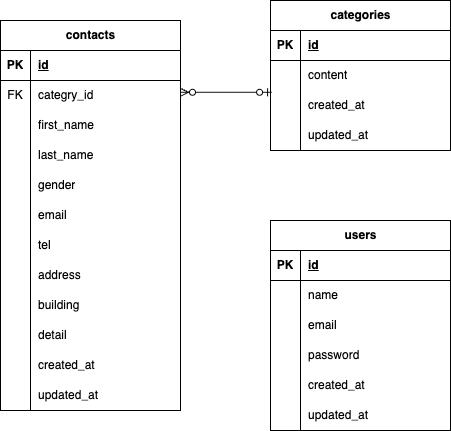

The diagram above was exported from draw.io. Its source (the exported page's mxGraphModel, read from the mxfile embedded in the PNG):
<mxGraphModel dx="562" dy="864" grid="1" gridSize="10" guides="1" tooltips="1" connect="1" arrows="1" fold="1" page="1" pageScale="1" pageWidth="827" pageHeight="1169" math="0" shadow="0">
  <root>
    <mxCell id="0" />
    <mxCell id="1" parent="0" />
    <mxCell id="2" value="contacts" style="shape=table;startSize=30;container=1;collapsible=1;childLayout=tableLayout;fixedRows=1;rowLines=0;fontStyle=1;align=center;resizeLast=1;html=1;" parent="1" vertex="1">
      <mxGeometry x="90" y="140" width="180" height="390" as="geometry">
        <mxRectangle x="210" y="370" width="90" height="30" as="alternateBounds" />
      </mxGeometry>
    </mxCell>
    <mxCell id="3" value="" style="shape=tableRow;horizontal=0;startSize=0;swimlaneHead=0;swimlaneBody=0;fillColor=none;collapsible=0;dropTarget=0;points=[[0,0.5],[1,0.5]];portConstraint=eastwest;top=0;left=0;right=0;bottom=1;" parent="2" vertex="1">
      <mxGeometry y="30" width="180" height="30" as="geometry" />
    </mxCell>
    <mxCell id="4" value="PK" style="shape=partialRectangle;connectable=0;fillColor=none;top=0;left=0;bottom=0;right=0;fontStyle=1;overflow=hidden;whiteSpace=wrap;html=1;" parent="3" vertex="1">
      <mxGeometry width="30" height="30" as="geometry">
        <mxRectangle width="30" height="30" as="alternateBounds" />
      </mxGeometry>
    </mxCell>
    <mxCell id="5" value="id" style="shape=partialRectangle;connectable=0;fillColor=none;top=0;left=0;bottom=0;right=0;align=left;spacingLeft=6;fontStyle=5;overflow=hidden;whiteSpace=wrap;html=1;" parent="3" vertex="1">
      <mxGeometry x="30" width="150" height="30" as="geometry">
        <mxRectangle width="150" height="30" as="alternateBounds" />
      </mxGeometry>
    </mxCell>
    <mxCell id="6" value="" style="shape=tableRow;horizontal=0;startSize=0;swimlaneHead=0;swimlaneBody=0;fillColor=none;collapsible=0;dropTarget=0;points=[[0,0.5],[1,0.5]];portConstraint=eastwest;top=0;left=0;right=0;bottom=0;" parent="2" vertex="1">
      <mxGeometry y="60" width="180" height="30" as="geometry" />
    </mxCell>
    <mxCell id="7" value="FK" style="shape=partialRectangle;connectable=0;fillColor=none;top=0;left=0;bottom=0;right=0;editable=1;overflow=hidden;whiteSpace=wrap;html=1;" parent="6" vertex="1">
      <mxGeometry width="30" height="30" as="geometry">
        <mxRectangle width="30" height="30" as="alternateBounds" />
      </mxGeometry>
    </mxCell>
    <mxCell id="8" value="categry_id" style="shape=partialRectangle;connectable=0;fillColor=none;top=0;left=0;bottom=0;right=0;align=left;spacingLeft=6;overflow=hidden;whiteSpace=wrap;html=1;" parent="6" vertex="1">
      <mxGeometry x="30" width="150" height="30" as="geometry">
        <mxRectangle width="150" height="30" as="alternateBounds" />
      </mxGeometry>
    </mxCell>
    <mxCell id="9" value="" style="shape=tableRow;horizontal=0;startSize=0;swimlaneHead=0;swimlaneBody=0;fillColor=none;collapsible=0;dropTarget=0;points=[[0,0.5],[1,0.5]];portConstraint=eastwest;top=0;left=0;right=0;bottom=0;" parent="2" vertex="1">
      <mxGeometry y="90" width="180" height="30" as="geometry" />
    </mxCell>
    <mxCell id="10" value="" style="shape=partialRectangle;connectable=0;fillColor=none;top=0;left=0;bottom=0;right=0;editable=1;overflow=hidden;whiteSpace=wrap;html=1;" parent="9" vertex="1">
      <mxGeometry width="30" height="30" as="geometry">
        <mxRectangle width="30" height="30" as="alternateBounds" />
      </mxGeometry>
    </mxCell>
    <mxCell id="11" value="first_name&lt;span style=&quot;white-space: pre;&quot;&gt;&#09;&lt;/span&gt;" style="shape=partialRectangle;connectable=0;fillColor=none;top=0;left=0;bottom=0;right=0;align=left;spacingLeft=6;overflow=hidden;whiteSpace=wrap;html=1;" parent="9" vertex="1">
      <mxGeometry x="30" width="150" height="30" as="geometry">
        <mxRectangle width="150" height="30" as="alternateBounds" />
      </mxGeometry>
    </mxCell>
    <mxCell id="12" value="" style="shape=tableRow;horizontal=0;startSize=0;swimlaneHead=0;swimlaneBody=0;fillColor=none;collapsible=0;dropTarget=0;points=[[0,0.5],[1,0.5]];portConstraint=eastwest;top=0;left=0;right=0;bottom=0;" parent="2" vertex="1">
      <mxGeometry y="120" width="180" height="30" as="geometry" />
    </mxCell>
    <mxCell id="13" value="" style="shape=partialRectangle;connectable=0;fillColor=none;top=0;left=0;bottom=0;right=0;editable=1;overflow=hidden;whiteSpace=wrap;html=1;" parent="12" vertex="1">
      <mxGeometry width="30" height="30" as="geometry">
        <mxRectangle width="30" height="30" as="alternateBounds" />
      </mxGeometry>
    </mxCell>
    <mxCell id="14" value="last_name" style="shape=partialRectangle;connectable=0;fillColor=none;top=0;left=0;bottom=0;right=0;align=left;spacingLeft=6;overflow=hidden;whiteSpace=wrap;html=1;" parent="12" vertex="1">
      <mxGeometry x="30" width="150" height="30" as="geometry">
        <mxRectangle width="150" height="30" as="alternateBounds" />
      </mxGeometry>
    </mxCell>
    <mxCell id="21" value="" style="shape=tableRow;horizontal=0;startSize=0;swimlaneHead=0;swimlaneBody=0;fillColor=none;collapsible=0;dropTarget=0;points=[[0,0.5],[1,0.5]];portConstraint=eastwest;top=0;left=0;right=0;bottom=0;" parent="2" vertex="1">
      <mxGeometry y="150" width="180" height="30" as="geometry" />
    </mxCell>
    <mxCell id="22" value="" style="shape=partialRectangle;connectable=0;fillColor=none;top=0;left=0;bottom=0;right=0;editable=1;overflow=hidden;whiteSpace=wrap;html=1;" parent="21" vertex="1">
      <mxGeometry width="30" height="30" as="geometry">
        <mxRectangle width="30" height="30" as="alternateBounds" />
      </mxGeometry>
    </mxCell>
    <mxCell id="23" value="gender" style="shape=partialRectangle;connectable=0;fillColor=none;top=0;left=0;bottom=0;right=0;align=left;spacingLeft=6;overflow=hidden;whiteSpace=wrap;html=1;" parent="21" vertex="1">
      <mxGeometry x="30" width="150" height="30" as="geometry">
        <mxRectangle width="150" height="30" as="alternateBounds" />
      </mxGeometry>
    </mxCell>
    <mxCell id="24" value="" style="shape=tableRow;horizontal=0;startSize=0;swimlaneHead=0;swimlaneBody=0;fillColor=none;collapsible=0;dropTarget=0;points=[[0,0.5],[1,0.5]];portConstraint=eastwest;top=0;left=0;right=0;bottom=0;" parent="2" vertex="1">
      <mxGeometry y="180" width="180" height="30" as="geometry" />
    </mxCell>
    <mxCell id="25" value="" style="shape=partialRectangle;connectable=0;fillColor=none;top=0;left=0;bottom=0;right=0;editable=1;overflow=hidden;whiteSpace=wrap;html=1;" parent="24" vertex="1">
      <mxGeometry width="30" height="30" as="geometry">
        <mxRectangle width="30" height="30" as="alternateBounds" />
      </mxGeometry>
    </mxCell>
    <mxCell id="26" value="email" style="shape=partialRectangle;connectable=0;fillColor=none;top=0;left=0;bottom=0;right=0;align=left;spacingLeft=6;overflow=hidden;whiteSpace=wrap;html=1;" parent="24" vertex="1">
      <mxGeometry x="30" width="150" height="30" as="geometry">
        <mxRectangle width="150" height="30" as="alternateBounds" />
      </mxGeometry>
    </mxCell>
    <mxCell id="27" value="" style="shape=tableRow;horizontal=0;startSize=0;swimlaneHead=0;swimlaneBody=0;fillColor=none;collapsible=0;dropTarget=0;points=[[0,0.5],[1,0.5]];portConstraint=eastwest;top=0;left=0;right=0;bottom=0;" parent="2" vertex="1">
      <mxGeometry y="210" width="180" height="30" as="geometry" />
    </mxCell>
    <mxCell id="28" value="" style="shape=partialRectangle;connectable=0;fillColor=none;top=0;left=0;bottom=0;right=0;editable=1;overflow=hidden;whiteSpace=wrap;html=1;" parent="27" vertex="1">
      <mxGeometry width="30" height="30" as="geometry">
        <mxRectangle width="30" height="30" as="alternateBounds" />
      </mxGeometry>
    </mxCell>
    <mxCell id="29" value="tel" style="shape=partialRectangle;connectable=0;fillColor=none;top=0;left=0;bottom=0;right=0;align=left;spacingLeft=6;overflow=hidden;whiteSpace=wrap;html=1;" parent="27" vertex="1">
      <mxGeometry x="30" width="150" height="30" as="geometry">
        <mxRectangle width="150" height="30" as="alternateBounds" />
      </mxGeometry>
    </mxCell>
    <mxCell id="30" value="" style="shape=tableRow;horizontal=0;startSize=0;swimlaneHead=0;swimlaneBody=0;fillColor=none;collapsible=0;dropTarget=0;points=[[0,0.5],[1,0.5]];portConstraint=eastwest;top=0;left=0;right=0;bottom=0;" parent="2" vertex="1">
      <mxGeometry y="240" width="180" height="30" as="geometry" />
    </mxCell>
    <mxCell id="31" value="" style="shape=partialRectangle;connectable=0;fillColor=none;top=0;left=0;bottom=0;right=0;editable=1;overflow=hidden;whiteSpace=wrap;html=1;" parent="30" vertex="1">
      <mxGeometry width="30" height="30" as="geometry">
        <mxRectangle width="30" height="30" as="alternateBounds" />
      </mxGeometry>
    </mxCell>
    <mxCell id="32" value="address" style="shape=partialRectangle;connectable=0;fillColor=none;top=0;left=0;bottom=0;right=0;align=left;spacingLeft=6;overflow=hidden;whiteSpace=wrap;html=1;" parent="30" vertex="1">
      <mxGeometry x="30" width="150" height="30" as="geometry">
        <mxRectangle width="150" height="30" as="alternateBounds" />
      </mxGeometry>
    </mxCell>
    <mxCell id="33" value="" style="shape=tableRow;horizontal=0;startSize=0;swimlaneHead=0;swimlaneBody=0;fillColor=none;collapsible=0;dropTarget=0;points=[[0,0.5],[1,0.5]];portConstraint=eastwest;top=0;left=0;right=0;bottom=0;" parent="2" vertex="1">
      <mxGeometry y="270" width="180" height="30" as="geometry" />
    </mxCell>
    <mxCell id="34" value="" style="shape=partialRectangle;connectable=0;fillColor=none;top=0;left=0;bottom=0;right=0;editable=1;overflow=hidden;whiteSpace=wrap;html=1;" parent="33" vertex="1">
      <mxGeometry width="30" height="30" as="geometry">
        <mxRectangle width="30" height="30" as="alternateBounds" />
      </mxGeometry>
    </mxCell>
    <mxCell id="35" value="building" style="shape=partialRectangle;connectable=0;fillColor=none;top=0;left=0;bottom=0;right=0;align=left;spacingLeft=6;overflow=hidden;whiteSpace=wrap;html=1;" parent="33" vertex="1">
      <mxGeometry x="30" width="150" height="30" as="geometry">
        <mxRectangle width="150" height="30" as="alternateBounds" />
      </mxGeometry>
    </mxCell>
    <mxCell id="36" value="" style="shape=tableRow;horizontal=0;startSize=0;swimlaneHead=0;swimlaneBody=0;fillColor=none;collapsible=0;dropTarget=0;points=[[0,0.5],[1,0.5]];portConstraint=eastwest;top=0;left=0;right=0;bottom=0;" parent="2" vertex="1">
      <mxGeometry y="300" width="180" height="30" as="geometry" />
    </mxCell>
    <mxCell id="37" value="" style="shape=partialRectangle;connectable=0;fillColor=none;top=0;left=0;bottom=0;right=0;editable=1;overflow=hidden;whiteSpace=wrap;html=1;" parent="36" vertex="1">
      <mxGeometry width="30" height="30" as="geometry">
        <mxRectangle width="30" height="30" as="alternateBounds" />
      </mxGeometry>
    </mxCell>
    <mxCell id="38" value="detail" style="shape=partialRectangle;connectable=0;fillColor=none;top=0;left=0;bottom=0;right=0;align=left;spacingLeft=6;overflow=hidden;whiteSpace=wrap;html=1;" parent="36" vertex="1">
      <mxGeometry x="30" width="150" height="30" as="geometry">
        <mxRectangle width="150" height="30" as="alternateBounds" />
      </mxGeometry>
    </mxCell>
    <mxCell id="39" value="" style="shape=tableRow;horizontal=0;startSize=0;swimlaneHead=0;swimlaneBody=0;fillColor=none;collapsible=0;dropTarget=0;points=[[0,0.5],[1,0.5]];portConstraint=eastwest;top=0;left=0;right=0;bottom=0;" parent="2" vertex="1">
      <mxGeometry y="330" width="180" height="30" as="geometry" />
    </mxCell>
    <mxCell id="40" value="" style="shape=partialRectangle;connectable=0;fillColor=none;top=0;left=0;bottom=0;right=0;editable=1;overflow=hidden;whiteSpace=wrap;html=1;" parent="39" vertex="1">
      <mxGeometry width="30" height="30" as="geometry">
        <mxRectangle width="30" height="30" as="alternateBounds" />
      </mxGeometry>
    </mxCell>
    <mxCell id="41" value="created_at" style="shape=partialRectangle;connectable=0;fillColor=none;top=0;left=0;bottom=0;right=0;align=left;spacingLeft=6;overflow=hidden;whiteSpace=wrap;html=1;" parent="39" vertex="1">
      <mxGeometry x="30" width="150" height="30" as="geometry">
        <mxRectangle width="150" height="30" as="alternateBounds" />
      </mxGeometry>
    </mxCell>
    <mxCell id="42" value="" style="shape=tableRow;horizontal=0;startSize=0;swimlaneHead=0;swimlaneBody=0;fillColor=none;collapsible=0;dropTarget=0;points=[[0,0.5],[1,0.5]];portConstraint=eastwest;top=0;left=0;right=0;bottom=0;" parent="2" vertex="1">
      <mxGeometry y="360" width="180" height="30" as="geometry" />
    </mxCell>
    <mxCell id="43" value="" style="shape=partialRectangle;connectable=0;fillColor=none;top=0;left=0;bottom=0;right=0;editable=1;overflow=hidden;whiteSpace=wrap;html=1;" parent="42" vertex="1">
      <mxGeometry width="30" height="30" as="geometry">
        <mxRectangle width="30" height="30" as="alternateBounds" />
      </mxGeometry>
    </mxCell>
    <mxCell id="44" value="updated_at" style="shape=partialRectangle;connectable=0;fillColor=none;top=0;left=0;bottom=0;right=0;align=left;spacingLeft=6;overflow=hidden;whiteSpace=wrap;html=1;" parent="42" vertex="1">
      <mxGeometry x="30" width="150" height="30" as="geometry">
        <mxRectangle width="150" height="30" as="alternateBounds" />
      </mxGeometry>
    </mxCell>
    <mxCell id="45" value="categories" style="shape=table;startSize=30;container=1;collapsible=1;childLayout=tableLayout;fixedRows=1;rowLines=0;fontStyle=1;align=center;resizeLast=1;html=1;" parent="1" vertex="1">
      <mxGeometry x="360" y="120" width="180" height="150" as="geometry" />
    </mxCell>
    <mxCell id="46" value="" style="shape=tableRow;horizontal=0;startSize=0;swimlaneHead=0;swimlaneBody=0;fillColor=none;collapsible=0;dropTarget=0;points=[[0,0.5],[1,0.5]];portConstraint=eastwest;top=0;left=0;right=0;bottom=1;" parent="45" vertex="1">
      <mxGeometry y="30" width="180" height="30" as="geometry" />
    </mxCell>
    <mxCell id="47" value="PK" style="shape=partialRectangle;connectable=0;fillColor=none;top=0;left=0;bottom=0;right=0;fontStyle=1;overflow=hidden;whiteSpace=wrap;html=1;" parent="46" vertex="1">
      <mxGeometry width="30" height="30" as="geometry">
        <mxRectangle width="30" height="30" as="alternateBounds" />
      </mxGeometry>
    </mxCell>
    <mxCell id="48" value="id" style="shape=partialRectangle;connectable=0;fillColor=none;top=0;left=0;bottom=0;right=0;align=left;spacingLeft=6;fontStyle=5;overflow=hidden;whiteSpace=wrap;html=1;" parent="46" vertex="1">
      <mxGeometry x="30" width="150" height="30" as="geometry">
        <mxRectangle width="150" height="30" as="alternateBounds" />
      </mxGeometry>
    </mxCell>
    <mxCell id="49" value="" style="shape=tableRow;horizontal=0;startSize=0;swimlaneHead=0;swimlaneBody=0;fillColor=none;collapsible=0;dropTarget=0;points=[[0,0.5],[1,0.5]];portConstraint=eastwest;top=0;left=0;right=0;bottom=0;" parent="45" vertex="1">
      <mxGeometry y="60" width="180" height="30" as="geometry" />
    </mxCell>
    <mxCell id="50" value="" style="shape=partialRectangle;connectable=0;fillColor=none;top=0;left=0;bottom=0;right=0;editable=1;overflow=hidden;whiteSpace=wrap;html=1;" parent="49" vertex="1">
      <mxGeometry width="30" height="30" as="geometry">
        <mxRectangle width="30" height="30" as="alternateBounds" />
      </mxGeometry>
    </mxCell>
    <mxCell id="51" value="content" style="shape=partialRectangle;connectable=0;fillColor=none;top=0;left=0;bottom=0;right=0;align=left;spacingLeft=6;overflow=hidden;whiteSpace=wrap;html=1;" parent="49" vertex="1">
      <mxGeometry x="30" width="150" height="30" as="geometry">
        <mxRectangle width="150" height="30" as="alternateBounds" />
      </mxGeometry>
    </mxCell>
    <mxCell id="52" value="" style="shape=tableRow;horizontal=0;startSize=0;swimlaneHead=0;swimlaneBody=0;fillColor=none;collapsible=0;dropTarget=0;points=[[0,0.5],[1,0.5]];portConstraint=eastwest;top=0;left=0;right=0;bottom=0;" parent="45" vertex="1">
      <mxGeometry y="90" width="180" height="30" as="geometry" />
    </mxCell>
    <mxCell id="53" value="" style="shape=partialRectangle;connectable=0;fillColor=none;top=0;left=0;bottom=0;right=0;editable=1;overflow=hidden;whiteSpace=wrap;html=1;" parent="52" vertex="1">
      <mxGeometry width="30" height="30" as="geometry">
        <mxRectangle width="30" height="30" as="alternateBounds" />
      </mxGeometry>
    </mxCell>
    <mxCell id="54" value="created_at" style="shape=partialRectangle;connectable=0;fillColor=none;top=0;left=0;bottom=0;right=0;align=left;spacingLeft=6;overflow=hidden;whiteSpace=wrap;html=1;" parent="52" vertex="1">
      <mxGeometry x="30" width="150" height="30" as="geometry">
        <mxRectangle width="150" height="30" as="alternateBounds" />
      </mxGeometry>
    </mxCell>
    <mxCell id="55" value="" style="shape=tableRow;horizontal=0;startSize=0;swimlaneHead=0;swimlaneBody=0;fillColor=none;collapsible=0;dropTarget=0;points=[[0,0.5],[1,0.5]];portConstraint=eastwest;top=0;left=0;right=0;bottom=0;" parent="45" vertex="1">
      <mxGeometry y="120" width="180" height="30" as="geometry" />
    </mxCell>
    <mxCell id="56" value="" style="shape=partialRectangle;connectable=0;fillColor=none;top=0;left=0;bottom=0;right=0;editable=1;overflow=hidden;whiteSpace=wrap;html=1;" parent="55" vertex="1">
      <mxGeometry width="30" height="30" as="geometry">
        <mxRectangle width="30" height="30" as="alternateBounds" />
      </mxGeometry>
    </mxCell>
    <mxCell id="57" value="updated_at" style="shape=partialRectangle;connectable=0;fillColor=none;top=0;left=0;bottom=0;right=0;align=left;spacingLeft=6;overflow=hidden;whiteSpace=wrap;html=1;" parent="55" vertex="1">
      <mxGeometry x="30" width="150" height="30" as="geometry">
        <mxRectangle width="150" height="30" as="alternateBounds" />
      </mxGeometry>
    </mxCell>
    <mxCell id="58" value="users" style="shape=table;startSize=30;container=1;collapsible=1;childLayout=tableLayout;fixedRows=1;rowLines=0;fontStyle=1;align=center;resizeLast=1;html=1;" parent="1" vertex="1">
      <mxGeometry x="360" y="340" width="180" height="210" as="geometry" />
    </mxCell>
    <mxCell id="59" value="" style="shape=tableRow;horizontal=0;startSize=0;swimlaneHead=0;swimlaneBody=0;fillColor=none;collapsible=0;dropTarget=0;points=[[0,0.5],[1,0.5]];portConstraint=eastwest;top=0;left=0;right=0;bottom=1;" parent="58" vertex="1">
      <mxGeometry y="30" width="180" height="30" as="geometry" />
    </mxCell>
    <mxCell id="60" value="PK" style="shape=partialRectangle;connectable=0;fillColor=none;top=0;left=0;bottom=0;right=0;fontStyle=1;overflow=hidden;whiteSpace=wrap;html=1;" parent="59" vertex="1">
      <mxGeometry width="30" height="30" as="geometry">
        <mxRectangle width="30" height="30" as="alternateBounds" />
      </mxGeometry>
    </mxCell>
    <mxCell id="61" value="id" style="shape=partialRectangle;connectable=0;fillColor=none;top=0;left=0;bottom=0;right=0;align=left;spacingLeft=6;fontStyle=5;overflow=hidden;whiteSpace=wrap;html=1;" parent="59" vertex="1">
      <mxGeometry x="30" width="150" height="30" as="geometry">
        <mxRectangle width="150" height="30" as="alternateBounds" />
      </mxGeometry>
    </mxCell>
    <mxCell id="62" value="" style="shape=tableRow;horizontal=0;startSize=0;swimlaneHead=0;swimlaneBody=0;fillColor=none;collapsible=0;dropTarget=0;points=[[0,0.5],[1,0.5]];portConstraint=eastwest;top=0;left=0;right=0;bottom=0;" parent="58" vertex="1">
      <mxGeometry y="60" width="180" height="30" as="geometry" />
    </mxCell>
    <mxCell id="63" value="" style="shape=partialRectangle;connectable=0;fillColor=none;top=0;left=0;bottom=0;right=0;editable=1;overflow=hidden;whiteSpace=wrap;html=1;" parent="62" vertex="1">
      <mxGeometry width="30" height="30" as="geometry">
        <mxRectangle width="30" height="30" as="alternateBounds" />
      </mxGeometry>
    </mxCell>
    <mxCell id="64" value="name" style="shape=partialRectangle;connectable=0;fillColor=none;top=0;left=0;bottom=0;right=0;align=left;spacingLeft=6;overflow=hidden;whiteSpace=wrap;html=1;" parent="62" vertex="1">
      <mxGeometry x="30" width="150" height="30" as="geometry">
        <mxRectangle width="150" height="30" as="alternateBounds" />
      </mxGeometry>
    </mxCell>
    <mxCell id="65" value="" style="shape=tableRow;horizontal=0;startSize=0;swimlaneHead=0;swimlaneBody=0;fillColor=none;collapsible=0;dropTarget=0;points=[[0,0.5],[1,0.5]];portConstraint=eastwest;top=0;left=0;right=0;bottom=0;" parent="58" vertex="1">
      <mxGeometry y="90" width="180" height="30" as="geometry" />
    </mxCell>
    <mxCell id="66" value="" style="shape=partialRectangle;connectable=0;fillColor=none;top=0;left=0;bottom=0;right=0;editable=1;overflow=hidden;whiteSpace=wrap;html=1;" parent="65" vertex="1">
      <mxGeometry width="30" height="30" as="geometry">
        <mxRectangle width="30" height="30" as="alternateBounds" />
      </mxGeometry>
    </mxCell>
    <mxCell id="67" value="email" style="shape=partialRectangle;connectable=0;fillColor=none;top=0;left=0;bottom=0;right=0;align=left;spacingLeft=6;overflow=hidden;whiteSpace=wrap;html=1;" parent="65" vertex="1">
      <mxGeometry x="30" width="150" height="30" as="geometry">
        <mxRectangle width="150" height="30" as="alternateBounds" />
      </mxGeometry>
    </mxCell>
    <mxCell id="68" value="" style="shape=tableRow;horizontal=0;startSize=0;swimlaneHead=0;swimlaneBody=0;fillColor=none;collapsible=0;dropTarget=0;points=[[0,0.5],[1,0.5]];portConstraint=eastwest;top=0;left=0;right=0;bottom=0;" parent="58" vertex="1">
      <mxGeometry y="120" width="180" height="30" as="geometry" />
    </mxCell>
    <mxCell id="69" value="" style="shape=partialRectangle;connectable=0;fillColor=none;top=0;left=0;bottom=0;right=0;editable=1;overflow=hidden;whiteSpace=wrap;html=1;" parent="68" vertex="1">
      <mxGeometry width="30" height="30" as="geometry">
        <mxRectangle width="30" height="30" as="alternateBounds" />
      </mxGeometry>
    </mxCell>
    <mxCell id="70" value="password" style="shape=partialRectangle;connectable=0;fillColor=none;top=0;left=0;bottom=0;right=0;align=left;spacingLeft=6;overflow=hidden;whiteSpace=wrap;html=1;" parent="68" vertex="1">
      <mxGeometry x="30" width="150" height="30" as="geometry">
        <mxRectangle width="150" height="30" as="alternateBounds" />
      </mxGeometry>
    </mxCell>
    <mxCell id="71" value="" style="shape=tableRow;horizontal=0;startSize=0;swimlaneHead=0;swimlaneBody=0;fillColor=none;collapsible=0;dropTarget=0;points=[[0,0.5],[1,0.5]];portConstraint=eastwest;top=0;left=0;right=0;bottom=0;" parent="58" vertex="1">
      <mxGeometry y="150" width="180" height="30" as="geometry" />
    </mxCell>
    <mxCell id="72" value="" style="shape=partialRectangle;connectable=0;fillColor=none;top=0;left=0;bottom=0;right=0;editable=1;overflow=hidden;whiteSpace=wrap;html=1;" parent="71" vertex="1">
      <mxGeometry width="30" height="30" as="geometry">
        <mxRectangle width="30" height="30" as="alternateBounds" />
      </mxGeometry>
    </mxCell>
    <mxCell id="73" value="created_at" style="shape=partialRectangle;connectable=0;fillColor=none;top=0;left=0;bottom=0;right=0;align=left;spacingLeft=6;overflow=hidden;whiteSpace=wrap;html=1;" parent="71" vertex="1">
      <mxGeometry x="30" width="150" height="30" as="geometry">
        <mxRectangle width="150" height="30" as="alternateBounds" />
      </mxGeometry>
    </mxCell>
    <mxCell id="74" value="" style="shape=tableRow;horizontal=0;startSize=0;swimlaneHead=0;swimlaneBody=0;fillColor=none;collapsible=0;dropTarget=0;points=[[0,0.5],[1,0.5]];portConstraint=eastwest;top=0;left=0;right=0;bottom=0;" parent="58" vertex="1">
      <mxGeometry y="180" width="180" height="30" as="geometry" />
    </mxCell>
    <mxCell id="75" value="" style="shape=partialRectangle;connectable=0;fillColor=none;top=0;left=0;bottom=0;right=0;editable=1;overflow=hidden;whiteSpace=wrap;html=1;" parent="74" vertex="1">
      <mxGeometry width="30" height="30" as="geometry">
        <mxRectangle width="30" height="30" as="alternateBounds" />
      </mxGeometry>
    </mxCell>
    <mxCell id="76" value="updated_at" style="shape=partialRectangle;connectable=0;fillColor=none;top=0;left=0;bottom=0;right=0;align=left;spacingLeft=6;overflow=hidden;whiteSpace=wrap;html=1;" parent="74" vertex="1">
      <mxGeometry x="30" width="150" height="30" as="geometry">
        <mxRectangle width="150" height="30" as="alternateBounds" />
      </mxGeometry>
    </mxCell>
    <mxCell id="77" value="" style="fontSize=12;html=1;endArrow=ERzeroToMany;startArrow=ERzeroToOne;exitX=0.006;exitY=0.06;exitDx=0;exitDy=0;entryX=1;entryY=0.893;entryDx=0;entryDy=0;entryPerimeter=0;exitPerimeter=0;" parent="1" source="52" edge="1">
      <mxGeometry width="100" height="100" relative="1" as="geometry">
        <mxPoint x="360" y="60" as="sourcePoint" />
        <mxPoint x="270" y="211.78999999999996" as="targetPoint" />
      </mxGeometry>
    </mxCell>
  </root>
</mxGraphModel>